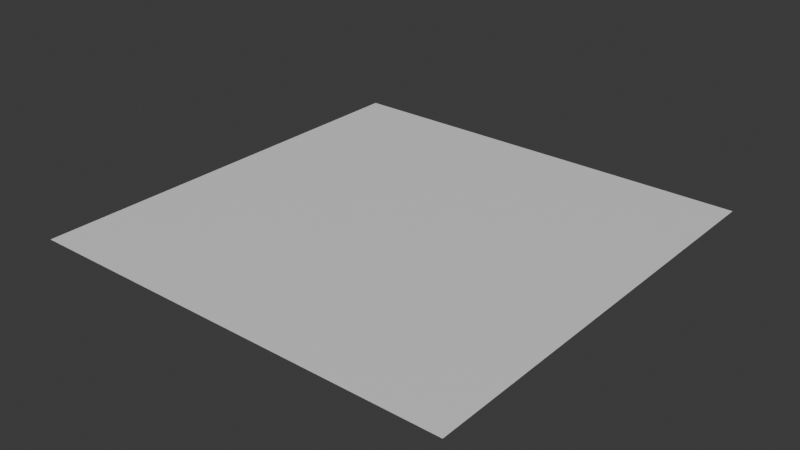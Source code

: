 # Source: SeamlessObject.blend  (saved by Blender 4.3.34; exported with 4.5.12 LTS)
import bpy
from mathutils import Matrix  # noqa: F401  (used for matrix-valued properties, if any)

bpy.ops.wm.read_factory_settings(use_empty=True)
scene = bpy.context.scene
scene.name = 'Scene'

# ---- collections
col_collection = bpy.data.collections.new('Collection'); scene.collection.children.link(col_collection)

# ---- materials (node trees are filled in below, after node groups)
mat_mi_seamlesstest = bpy.data.materials.new('MI_SeamlessTest')

# ---- material node trees
mat_mi_seamlesstest.use_nodes = True; mat_mi_seamlesstest.node_tree.nodes.clear()
_N = mat_mi_seamlesstest.node_tree.nodes; _L = mat_mi_seamlesstest.node_tree.links
n0 = _N.new('ShaderNodeBsdfPrincipled'); n0.name = 'Principled BSDF'; n0.location = (10, 300)
n1 = _N.new('ShaderNodeOutputMaterial'); n1.name = 'Material Output'; n1.location = (300, 300)
_L.new(n0.outputs[0], n1.inputs[0])
n1.is_active_output = True

# ---- world
world_world = bpy.data.worlds.new('World'); scene.world = world_world
world_world.use_nodes = True; world_world.node_tree.nodes.clear()
_N = world_world.node_tree.nodes; _L = world_world.node_tree.links
n0 = _N.new('ShaderNodeOutputWorld'); n0.name = 'World Output'; n0.location = (300, 300)
n1 = _N.new('ShaderNodeBackground'); n1.name = 'Background'; n1.location = (10, 300)
n1.inputs[0].default_value = (0.05088, 0.05088, 0.05088, 1.0)
_L.new(n1.outputs[0], n0.inputs[0])
n0.is_active_output = True
world_world.color = (0.05088, 0.05088, 0.05088)
world_world.sun_shadow_jitter_overblur = 0.0

# ---- meshes
me_plane = bpy.data.meshes.new('Plane')
me_plane.from_pydata([(-100.0, -100.0, 0.0), (100.0, -100.0, 0.0), (-100.0, 100.0, 0.0), (100.0, 100.0, 0.0), (-100.0, 33.33, 0.0), (-100.0, -33.33, 0.0), (100.0, -33.33, 0.0), (100.0, 33.33, 0.0), (-33.33, -100.0, 0.0), (33.33, -100.0, 0.0), (33.33, 100.0, 0.0), (-33.33, 100.0, 0.0), (33.33, -33.33, 0.0), (-33.33, -33.33, 0.0), (33.33, 33.33, 0.0), (-33.33, 33.33, 0.0)], [], [(14, 7, 3, 10), (9, 1, 6, 12), (12, 6, 7, 14), (5, 13, 15, 4), (13, 12, 14, 15), (0, 8, 13, 5), (8, 9, 12, 13), (4, 15, 11, 2), (15, 14, 10, 11)])
_uv = me_plane.uv_layers.new(name='UVMap')
_uv.uv.foreach_set('vector', [0.9999, 9.996e-05, 0.9999, 0.9999, 9.996e-05, 0.9999, 0.0001, 9.996e-05, 0.0001001, 0.0001001, 0.9999, 0.0001001, 0.9999, 0.9999, 0.0001, 0.9999, 0.0001, 0.9999, 0.0001, 0.0001001, 0.9999, 0.0001, 0.9999, 0.9999, 0.0001, 0.0001001, 0.9999, 0.0001, 0.9999, 0.9999, 0.0001, 0.9999, 0.9999, 9.999e-05, 0.9999, 0.9999, 0.0001, 0.9999, 0.0001, 0.0001001, 0.0001001, 0.9999, 0.0001, 0.0001, 0.9999, 0.0001001, 0.9999, 0.9999, 0.0001, 0.0001003, 0.9999, 0.0001001, 0.9999, 0.9999, 0.0001001, 0.9999, 0.9999, 0.9999, 0.0001001, 0.9999, 0.0001001, 0.0001, 0.9999, 9.996e-05, 0.9999, 0.0001001, 0.9999, 0.9999, 0.0001, 0.9999, 0.0001001, 0.0001001])
me_plane.materials.append(mat_mi_seamlesstest)
me_plane.update()

# ---- objects
ob_plane = bpy.data.objects.new('Plane', me_plane)

# ---- transforms, parenting, visibility, modifiers, constraints
ob_plane.location = (0.0, 0.0, 0.0)

# ---- collection membership
col_collection.objects.link(ob_plane)

# ---- scene / render settings (as saved in the file)
scene.frame_start = 1; scene.frame_end = 250; scene.frame_set(1)
scene.render.engine = 'BLENDER_EEVEE_NEXT'
scene.unit_settings.scale_length = 0.01
bpy.context.view_layer.update()

# ---- added for rendering (the .blend has no active camera and no usable light): camera, sun
cam_auto = bpy.data.cameras.new('AutoCamera')
cam_auto.lens = 50.0
cam_auto.sensor_width = 36.0
cam_auto.clip_end = 4592.69
ob_auto_camera = bpy.data.objects.new('AutoCamera', cam_auto)
scene.collection.objects.link(ob_auto_camera)
ob_auto_camera.location = (261.693, -314.032, 209.354)
ob_auto_camera.rotation_euler = (1.09748, -7.21219e-08, 0.694738)
scene.camera = ob_auto_camera
light_auto_sun = bpy.data.lights.new('AutoSun', 'SUN')
light_auto_sun.energy = 3.0
light_auto_sun.angle = 0.0523599
ob_auto_sun = bpy.data.objects.new('AutoSun', light_auto_sun)
scene.collection.objects.link(ob_auto_sun)
ob_auto_sun.rotation_euler = (0.872665, 0.174533, 0.523599)
bpy.context.view_layer.update()
